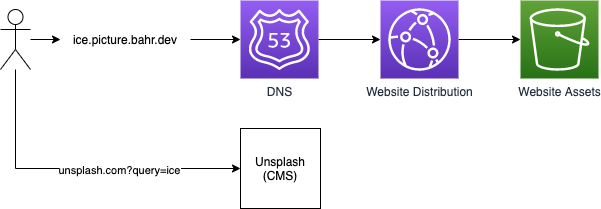

The diagram above was exported from draw.io. Its source (the exported page's mxGraphModel, read from the mxfile embedded in the PNG):
<mxGraphModel dx="1186" dy="773" grid="1" gridSize="10" guides="1" tooltips="1" connect="1" arrows="1" fold="1" page="1" pageScale="1" pageWidth="827" pageHeight="1169" math="0" shadow="0">
  <root>
    <mxCell id="0" />
    <mxCell id="1" parent="0" />
    <mxCell id="2" value="" style="edgeStyle=orthogonalEdgeStyle;rounded=0;orthogonalLoop=1;jettySize=auto;html=1;" edge="1" source="5" target="7" parent="1">
      <mxGeometry relative="1" as="geometry" />
    </mxCell>
    <mxCell id="3" style="edgeStyle=orthogonalEdgeStyle;rounded=0;orthogonalLoop=1;jettySize=auto;html=1;" edge="1" source="5" parent="1">
      <mxGeometry relative="1" as="geometry">
        <mxPoint x="300" y="719" as="targetPoint" />
        <Array as="points">
          <mxPoint x="75" y="719" />
        </Array>
      </mxGeometry>
    </mxCell>
    <mxCell id="4" value="unsplash.com?query=ice" style="edgeLabel;html=1;align=center;verticalAlign=middle;resizable=0;points=[];" vertex="1" connectable="0" parent="3">
      <mxGeometry x="0.2469" y="-1" relative="1" as="geometry">
        <mxPoint as="offset" />
      </mxGeometry>
    </mxCell>
    <mxCell id="5" value="" style="shape=umlActor;verticalLabelPosition=bottom;verticalAlign=top;html=1;outlineConnect=0;" vertex="1" parent="1">
      <mxGeometry x="60" y="560" width="30" height="60" as="geometry" />
    </mxCell>
    <mxCell id="6" value="" style="edgeStyle=orthogonalEdgeStyle;rounded=0;orthogonalLoop=1;jettySize=auto;html=1;" edge="1" source="7" target="9" parent="1">
      <mxGeometry relative="1" as="geometry" />
    </mxCell>
    <mxCell id="7" value="ice.picture.bahr.dev" style="text;html=1;strokeColor=none;fillColor=none;align=center;verticalAlign=middle;whiteSpace=wrap;rounded=0;" vertex="1" parent="1">
      <mxGeometry x="120" y="580" width="130" height="20" as="geometry" />
    </mxCell>
    <mxCell id="8" value="" style="edgeStyle=orthogonalEdgeStyle;rounded=0;orthogonalLoop=1;jettySize=auto;html=1;" edge="1" source="9" target="11" parent="1">
      <mxGeometry relative="1" as="geometry" />
    </mxCell>
    <mxCell id="9" value="DNS" style="outlineConnect=0;fontColor=#232F3E;gradientColor=#945DF2;gradientDirection=north;fillColor=#5A30B5;strokeColor=#ffffff;dashed=0;verticalLabelPosition=bottom;verticalAlign=top;align=center;html=1;fontSize=12;fontStyle=0;aspect=fixed;shape=mxgraph.aws4.resourceIcon;resIcon=mxgraph.aws4.route_53;" vertex="1" parent="1">
      <mxGeometry x="300" y="551" width="78" height="78" as="geometry" />
    </mxCell>
    <mxCell id="10" value="" style="edgeStyle=orthogonalEdgeStyle;rounded=0;orthogonalLoop=1;jettySize=auto;html=1;" edge="1" source="11" target="12" parent="1">
      <mxGeometry relative="1" as="geometry" />
    </mxCell>
    <mxCell id="11" value="Website Distribution" style="outlineConnect=0;fontColor=#232F3E;gradientColor=#945DF2;gradientDirection=north;fillColor=#5A30B5;strokeColor=#ffffff;dashed=0;verticalLabelPosition=bottom;verticalAlign=top;align=center;html=1;fontSize=12;fontStyle=0;aspect=fixed;shape=mxgraph.aws4.resourceIcon;resIcon=mxgraph.aws4.cloudfront;" vertex="1" parent="1">
      <mxGeometry x="440" y="551" width="78" height="78" as="geometry" />
    </mxCell>
    <mxCell id="12" value="Website Assets" style="outlineConnect=0;fontColor=#232F3E;gradientColor=#60A337;gradientDirection=north;fillColor=#277116;strokeColor=#ffffff;dashed=0;verticalLabelPosition=bottom;verticalAlign=top;align=center;html=1;fontSize=12;fontStyle=0;aspect=fixed;shape=mxgraph.aws4.resourceIcon;resIcon=mxgraph.aws4.s3;" vertex="1" parent="1">
      <mxGeometry x="580" y="551" width="78" height="78" as="geometry" />
    </mxCell>
    <mxCell id="13" value="Unsplash&lt;br&gt;(CMS)" style="whiteSpace=wrap;html=1;aspect=fixed;" vertex="1" parent="1">
      <mxGeometry x="300" y="679" width="80" height="80" as="geometry" />
    </mxCell>
  </root>
</mxGraphModel>